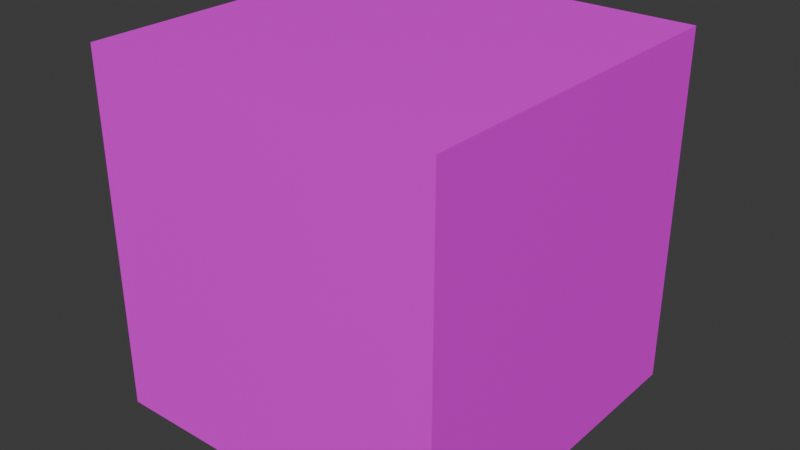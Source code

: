 # Source: Cube.blend  (saved by Blender 4.5.90; exported with 4.5.12 LTS)
import bpy
from mathutils import Matrix  # noqa: F401  (used for matrix-valued properties, if any)

bpy.ops.wm.read_factory_settings(use_empty=True)
scene = bpy.context.scene
scene.name = 'Scene'

# ---- collections
col_collection = bpy.data.collections.new('Collection'); scene.collection.children.link(col_collection)

# ---- images (referenced by path relative to the original .blend; pixels are not part of the script)
import os
ASSET_DIR = os.environ.get("B2B_ASSET_DIR", "")  # directory of the original .blend (textures are referenced by path, not embedded)
HERE = os.path.dirname(os.path.abspath(__file__))  # packed textures are extracted next to this script under _unpacked/

def load_image(name, relpath, width, height, colorspace="sRGB"):
    """Load a texture the original file referenced (path relative to the .blend, or extracted next to this script)."""
    p = next((c for c in (os.path.join(HERE, relpath), os.path.join(ASSET_DIR, relpath)) if relpath and os.path.exists(c)), "")
    if p:
        img = bpy.data.images.load(p, check_existing=True)
        img.name = name
    else:  # same state as the original file: an image datablock whose file is absent (Cycles renders it pink)
        img = bpy.data.images.new(name, width, height)
        img.source = "FILE"
        img.filepath = "//" + (relpath or name)
    img.colorspace_settings.name = colorspace
    return img
img_sphere_png = load_image('Sphere.png', 'Sphere.png', 1024, 1024, 'sRGB')

# ---- materials (node trees are filled in below, after node groups)
mat_material = bpy.data.materials.new('Material')
mat_material.alpha_threshold = 0.0
mat_material.roughness = 0.5
mat_material.line_color = (0.0, 0.0, 0.0, 1.0)

# ---- material node trees
mat_material.use_nodes = True; mat_material.node_tree.nodes.clear()
_N = mat_material.node_tree.nodes; _L = mat_material.node_tree.links
n0 = _N.new('ShaderNodeOutputMaterial'); n0.name = 'Material Output'; n0.location = (200, 100)
n1 = _N.new('ShaderNodeBsdfPrincipled'); n1.name = 'Principled BSDF'; n1.location = (-200, 100)
n1.inputs[3].default_value = 1.45
n2 = _N.new('ShaderNodeTexImage'); n2.name = 'Image Texture'; n2.location = (-490, 75)
n2.image = img_sphere_png
_L.new(n1.outputs[0], n0.inputs[0])
_L.new(n2.outputs[0], n1.inputs[0])
n0.is_active_output = True

# ---- world
world_world = bpy.data.worlds.new('World'); scene.world = world_world
world_world.use_nodes = True; world_world.node_tree.nodes.clear()
_N = world_world.node_tree.nodes; _L = world_world.node_tree.links
n0 = _N.new('ShaderNodeOutputWorld'); n0.name = 'World Output'; n0.location = (200, 100)
n1 = _N.new('ShaderNodeBackground'); n1.name = 'Background'; n1.location = (-200, 100)
n1.inputs[0].default_value = (0.05088, 0.05088, 0.05088, 1.0)
_L.new(n1.outputs[0], n0.inputs[0])
n0.is_active_output = True
world_world.color = (0.05088, 0.05088, 0.05088)
world_world.sun_shadow_jitter_overblur = 0.0

# ---- meshes
me_cube = bpy.data.meshes.new('Cube')
me_cube.from_pydata([(1.0, 1.0, 1.0), (1.0, 1.0, -1.0), (1.0, -1.0, 1.0), (1.0, -1.0, -1.0), (-1.0, 1.0, 1.0), (-1.0, 1.0, -1.0), (-1.0, -1.0, 1.0), (-1.0, -1.0, -1.0)], [], [(0, 4, 6, 2), (3, 2, 6, 7), (7, 6, 4, 5), (5, 1, 3, 7), (1, 0, 2, 3), (5, 4, 0, 1)])
_uv = me_cube.uv_layers.new(name='UVMap')
_uv.uv.foreach_set('vector', [0.625, 0.5, 0.875, 0.5, 0.875, 0.75, 0.625, 0.75, 0.375, 0.75, 0.625, 0.75, 0.625, 1.0, 0.375, 1.0, 0.375, 0.0, 0.625, 0.0, 0.625, 0.25, 0.375, 0.25, 0.125, 0.5, 0.375, 0.5, 0.375, 0.75, 0.125, 0.75, 0.375, 0.5, 0.625, 0.5, 0.625, 0.75, 0.375, 0.75, 0.375, 0.25, 0.625, 0.25, 0.625, 0.5, 0.375, 0.5])
me_cube.materials.append(mat_material)
me_cube.use_mirror_vertex_groups = False
me_cube.update()

# ---- objects
ob_cube = bpy.data.objects.new('Cube', me_cube)

# ---- transforms, parenting, visibility, modifiers, constraints
ob_cube.location = (0.0, 0.0, 0.0)
ob_cube.lock_rotations_4d = False
ob_cube.empty_display_type = 'ARROWS'
ob_cube.lineart.crease_threshold = 0.0

# ---- collection membership
col_collection.objects.link(ob_cube)

# ---- scene / render settings (as saved in the file)
scene.frame_start = 1; scene.frame_end = 250; scene.frame_set(1)
scene.render.engine = 'BLENDER_EEVEE_NEXT'
bpy.context.view_layer.update()

# ---- added for rendering (the .blend has no active camera and no usable light): camera, sun
cam_auto = bpy.data.cameras.new('AutoCamera')
cam_auto.lens = 50.0
cam_auto.sensor_width = 36.0
cam_auto.clip_end = 1000.0
ob_auto_camera = bpy.data.objects.new('AutoCamera', cam_auto)
scene.collection.objects.link(ob_auto_camera)
ob_auto_camera.location = (3.20507, -3.84609, 2.56406)
ob_auto_camera.rotation_euler = (1.09748, -7.21219e-08, 0.694738)
scene.camera = ob_auto_camera
light_auto_sun = bpy.data.lights.new('AutoSun', 'SUN')
light_auto_sun.energy = 3.0
light_auto_sun.angle = 0.0523599
ob_auto_sun = bpy.data.objects.new('AutoSun', light_auto_sun)
scene.collection.objects.link(ob_auto_sun)
ob_auto_sun.rotation_euler = (0.872665, 0.174533, 0.523599)
bpy.context.view_layer.update()
